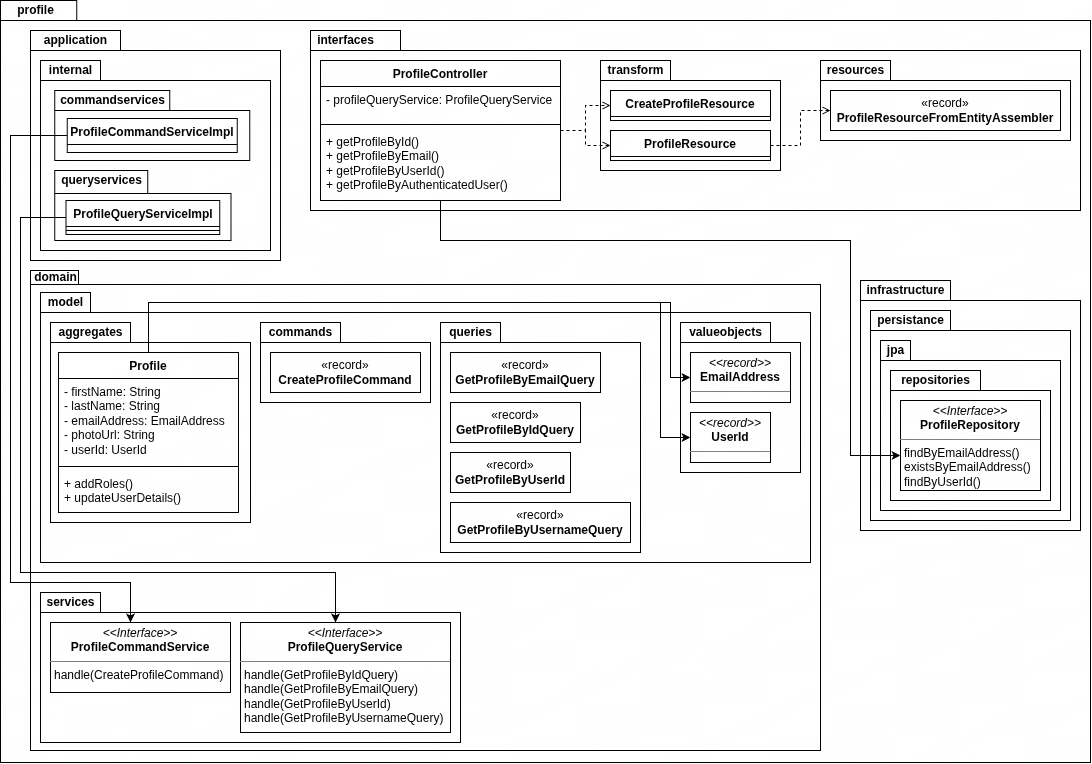

The diagram above was exported from draw.io. Its source (the exported page's mxGraphModel, read from the mxfile embedded in the PNG):
<mxGraphModel dx="2044" dy="1408" grid="1" gridSize="10" guides="1" tooltips="1" connect="1" arrows="1" fold="1" page="0" pageScale="1" pageWidth="850" pageHeight="1100" math="0" shadow="0">
  <root>
    <mxCell id="0" />
    <mxCell id="1" parent="0" />
    <mxCell id="2" parent="1" style="shape=folder;fontStyle=1;spacingTop=10;tabWidth=50;tabHeight=20;tabPosition=left;html=1;whiteSpace=wrap;movable=1;resizable=1;rotatable=1;deletable=1;editable=1;locked=0;connectable=1;" value="" vertex="1">
      <mxGeometry height="762" width="1090" x="1680" y="-142" as="geometry" />
    </mxCell>
    <mxCell id="3" parent="1" style="shape=folder;fontStyle=1;spacingTop=10;tabWidth=40;tabHeight=14;tabPosition=left;html=1;whiteSpace=wrap;" value="package" vertex="1">
      <mxGeometry height="480" width="790" x="1710" y="128" as="geometry" />
    </mxCell>
    <mxCell id="4" connectable="0" parent="1" style="group" value="" vertex="1">
      <mxGeometry height="330" width="220" x="2500" y="138" as="geometry" />
    </mxCell>
    <mxCell id="5" parent="4" style="shape=folder;fontStyle=1;spacingTop=10;tabWidth=90;tabHeight=20;tabPosition=left;html=1;whiteSpace=wrap;" value="" vertex="1">
      <mxGeometry height="250" width="220" x="40" as="geometry" />
    </mxCell>
    <mxCell id="6" connectable="0" parent="4" style="group;movable=0;resizable=0;rotatable=0;deletable=0;editable=0;locked=1;connectable=0;" value="" vertex="1">
      <mxGeometry height="290" width="200" x="10" y="30" as="geometry" />
    </mxCell>
    <mxCell id="7" parent="6" style="shape=folder;fontStyle=1;spacingTop=10;tabWidth=80;tabHeight=20;tabPosition=left;html=1;whiteSpace=wrap;" value="" vertex="1">
      <mxGeometry height="210" width="200" x="40" as="geometry" />
    </mxCell>
    <mxCell id="8" parent="6" style="text;align=center;fontStyle=1;verticalAlign=middle;spacingLeft=3;spacingRight=3;strokeColor=none;rotatable=0;points=[[0,0.5],[1,0.5]];portConstraint=eastwest;html=1;" value="persistance" vertex="1">
      <mxGeometry height="20" width="80" x="40" as="geometry" />
    </mxCell>
    <mxCell id="9" parent="6" style="shape=folder;fontStyle=1;spacingTop=10;tabWidth=30;tabHeight=20;tabPosition=left;html=1;whiteSpace=wrap;" value="" vertex="1">
      <mxGeometry height="170" width="180" x="50" y="30" as="geometry" />
    </mxCell>
    <mxCell id="10" parent="6" style="shape=folder;fontStyle=1;spacingTop=10;tabWidth=90;tabHeight=20;tabPosition=left;html=1;whiteSpace=wrap;" value="" vertex="1">
      <mxGeometry height="130" width="160" x="60" y="60" as="geometry" />
    </mxCell>
    <mxCell id="11" parent="6" style="text;align=center;fontStyle=1;verticalAlign=middle;spacingLeft=3;spacingRight=3;strokeColor=none;rotatable=0;points=[[0,0.5],[1,0.5]];portConstraint=eastwest;html=1;" value="repositories" vertex="1">
      <mxGeometry height="20" width="90" x="60" y="60" as="geometry" />
    </mxCell>
    <mxCell id="12" parent="6" style="verticalAlign=top;align=left;overflow=fill;html=1;whiteSpace=wrap;" value="&lt;p style=&quot;margin:0px;margin-top:4px;text-align:center;&quot;&gt;&lt;i&gt;&amp;lt;&amp;lt;Interface&amp;gt;&amp;gt;&lt;/i&gt;&lt;br&gt;&lt;b&gt;ProfileRepository&lt;/b&gt;&lt;/p&gt;&lt;hr size=&quot;1&quot; style=&quot;border-style:solid;&quot;&gt;&lt;p style=&quot;margin:0px;margin-left:4px;&quot;&gt;findByEmailAddress()&lt;/p&gt;&lt;p style=&quot;margin:0px;margin-left:4px;&quot;&gt;existsByEmailAddress()&lt;/p&gt;&lt;p style=&quot;margin:0px;margin-left:4px;&quot;&gt;findByUserId()&lt;/p&gt;" vertex="1">
      <mxGeometry height="90" width="140" x="70" y="90" as="geometry" />
    </mxCell>
    <mxCell id="13" parent="6" style="text;align=center;fontStyle=1;verticalAlign=middle;spacingLeft=3;spacingRight=3;strokeColor=none;rotatable=0;points=[[0,0.5],[1,0.5]];portConstraint=eastwest;html=1;" value="jpa" vertex="1">
      <mxGeometry height="20" width="30" x="50" y="30" as="geometry" />
    </mxCell>
    <mxCell id="14" parent="4" style="text;align=center;fontStyle=1;verticalAlign=middle;spacingLeft=3;spacingRight=3;strokeColor=none;rotatable=0;points=[[0,0.5],[1,0.5]];portConstraint=eastwest;html=1;" value="infrastructure" vertex="1">
      <mxGeometry height="20" width="90" x="40" as="geometry" />
    </mxCell>
    <mxCell id="15" connectable="0" parent="1" style="group" value="" vertex="1">
      <mxGeometry height="230" width="250" x="1710" y="-112" as="geometry" />
    </mxCell>
    <mxCell id="16" parent="15" style="shape=folder;fontStyle=1;spacingTop=10;tabWidth=90;tabHeight=20;tabPosition=left;html=1;whiteSpace=wrap;" value="" vertex="1">
      <mxGeometry height="230" width="250" as="geometry" />
    </mxCell>
    <mxCell id="17" parent="15" style="text;align=center;fontStyle=1;verticalAlign=middle;spacingLeft=3;spacingRight=3;strokeColor=none;rotatable=0;points=[[0,0.5],[1,0.5]];portConstraint=eastwest;html=1;" value="application" vertex="1">
      <mxGeometry height="20" width="90" as="geometry" />
    </mxCell>
    <mxCell id="18" parent="15" style="shape=folder;fontStyle=1;spacingTop=10;tabWidth=60;tabHeight=20;tabPosition=left;html=1;whiteSpace=wrap;" value="" vertex="1">
      <mxGeometry height="190" width="230" x="10" y="30" as="geometry" />
    </mxCell>
    <mxCell id="19" parent="15" style="text;align=center;fontStyle=1;verticalAlign=middle;spacingLeft=3;spacingRight=3;strokeColor=none;rotatable=0;points=[[0,0.5],[1,0.5]];portConstraint=eastwest;html=1;" value="internal" vertex="1">
      <mxGeometry height="20" width="60" x="10" y="30" as="geometry" />
    </mxCell>
    <mxCell id="20" connectable="0" parent="15" style="group" value="" vertex="1">
      <mxGeometry height="70" width="195" x="24.25" y="60" as="geometry" />
    </mxCell>
    <mxCell id="21" parent="20" style="shape=folder;fontStyle=1;spacingTop=10;tabWidth=115;tabHeight=20;tabPosition=left;html=1;whiteSpace=wrap;container=0;" value="" vertex="1">
      <mxGeometry height="70" width="195" as="geometry" />
    </mxCell>
    <mxCell id="22" parent="20" style="swimlane;fontStyle=1;align=center;verticalAlign=top;childLayout=stackLayout;horizontal=1;startSize=26;horizontalStack=0;resizeParent=1;resizeParentMax=0;resizeLast=0;collapsible=1;marginBottom=0;whiteSpace=wrap;html=1;container=0;" value="ProfileCommandServiceImpl" vertex="1">
      <mxGeometry height="34" width="170" x="12.5" y="28" as="geometry" />
    </mxCell>
    <mxCell id="23" parent="20" style="text;align=center;fontStyle=1;verticalAlign=middle;spacingLeft=3;spacingRight=3;strokeColor=none;rotatable=0;points=[[0,0.5],[1,0.5]];portConstraint=eastwest;html=1;container=0;" value="commandservices" vertex="1">
      <mxGeometry height="20" width="115" as="geometry" />
    </mxCell>
    <mxCell id="24" parent="20" style="line;strokeWidth=1;fillColor=none;align=left;verticalAlign=middle;spacingTop=-1;spacingLeft=3;spacingRight=3;rotatable=0;labelPosition=right;points=[];portConstraint=eastwest;strokeColor=inherit;" value="" vertex="1">
      <mxGeometry height="8" width="170" x="12.5" y="54" as="geometry" />
    </mxCell>
    <mxCell id="25" parent="15" style="shape=folder;fontStyle=1;spacingTop=10;tabWidth=93;tabHeight=23;tabPosition=left;html=1;whiteSpace=wrap;" value="" vertex="1">
      <mxGeometry height="70" width="176.25" x="24.25" y="140" as="geometry" />
    </mxCell>
    <mxCell id="26" parent="15" style="swimlane;fontStyle=1;align=center;verticalAlign=top;childLayout=stackLayout;horizontal=1;startSize=26;horizontalStack=0;resizeParent=1;resizeParentMax=0;resizeLast=0;collapsible=1;marginBottom=0;whiteSpace=wrap;html=1;" value="ProfileQueryServiceImpl" vertex="1">
      <mxGeometry height="34" width="153.75" x="35.5" y="170" as="geometry" />
    </mxCell>
    <mxCell id="27" parent="26" style="line;strokeWidth=1;fillColor=none;align=left;verticalAlign=middle;spacingTop=-1;spacingLeft=3;spacingRight=3;rotatable=0;labelPosition=right;points=[];portConstraint=eastwest;strokeColor=inherit;" value="" vertex="1">
      <mxGeometry height="8" width="153.75" y="26" as="geometry" />
    </mxCell>
    <mxCell id="28" parent="15" style="text;align=center;fontStyle=1;verticalAlign=middle;spacingLeft=3;spacingRight=3;strokeColor=none;rotatable=0;points=[[0,0.5],[1,0.5]];portConstraint=eastwest;html=1;" value="queryservices" vertex="1">
      <mxGeometry height="20" width="92" x="24.75" y="140" as="geometry" />
    </mxCell>
    <mxCell id="29" connectable="0" parent="1" style="group" value="" vertex="1">
      <mxGeometry height="180" width="770" x="1990" y="-112" as="geometry" />
    </mxCell>
    <mxCell id="30" parent="29" style="shape=folder;fontStyle=1;spacingTop=10;tabWidth=90;tabHeight=20;tabPosition=left;html=1;whiteSpace=wrap;" value="" vertex="1">
      <mxGeometry height="180" width="770" as="geometry" />
    </mxCell>
    <mxCell id="31" parent="29" style="text;align=center;fontStyle=1;verticalAlign=middle;spacingLeft=3;spacingRight=3;strokeColor=none;rotatable=0;points=[[0,0.5],[1,0.5]];portConstraint=eastwest;html=1;" value="interfaces" vertex="1">
      <mxGeometry height="20" width="70" as="geometry" />
    </mxCell>
    <mxCell id="32" parent="29" style="swimlane;fontStyle=1;align=center;verticalAlign=top;childLayout=stackLayout;horizontal=1;startSize=26;horizontalStack=0;resizeParent=1;resizeParentMax=0;resizeLast=0;collapsible=1;marginBottom=0;whiteSpace=wrap;html=1;" value="ProfileController" vertex="1">
      <mxGeometry height="140" width="240" x="10" y="30" as="geometry" />
    </mxCell>
    <mxCell id="33" parent="32" style="text;strokeColor=none;fillColor=none;align=left;verticalAlign=top;spacingLeft=4;spacingRight=4;overflow=hidden;rotatable=0;points=[[0,0.5],[1,0.5]];portConstraint=eastwest;whiteSpace=wrap;html=1;" value="&lt;div&gt;- profileQueryService: ProfileQueryService&lt;/div&gt;" vertex="1">
      <mxGeometry height="34" width="240" y="26" as="geometry" />
    </mxCell>
    <mxCell id="34" parent="32" style="line;strokeWidth=1;fillColor=none;align=left;verticalAlign=middle;spacingTop=-1;spacingLeft=3;spacingRight=3;rotatable=0;labelPosition=right;points=[];portConstraint=eastwest;strokeColor=inherit;" value="" vertex="1">
      <mxGeometry height="8" width="240" y="60" as="geometry" />
    </mxCell>
    <mxCell id="35" parent="32" style="text;strokeColor=none;fillColor=none;align=left;verticalAlign=top;spacingLeft=4;spacingRight=4;overflow=hidden;rotatable=0;points=[[0,0.5],[1,0.5]];portConstraint=eastwest;whiteSpace=wrap;html=1;" value="+ getProfileById()&lt;div&gt;+ getProfileByEmail()&lt;/div&gt;&lt;div&gt;+ getProfileByUserId()&lt;/div&gt;&lt;div&gt;+ getProfileByAuthenticatedUser()&lt;/div&gt;" vertex="1">
      <mxGeometry height="72" width="240" y="68" as="geometry" />
    </mxCell>
    <mxCell id="36" connectable="0" parent="29" style="group" value="" vertex="1">
      <mxGeometry height="80" width="250" x="510" y="30" as="geometry" />
    </mxCell>
    <mxCell id="37" parent="36" style="shape=folder;fontStyle=1;spacingTop=10;tabWidth=70;tabHeight=20;tabPosition=left;html=1;whiteSpace=wrap;" value="" vertex="1">
      <mxGeometry height="80" width="250" as="geometry" />
    </mxCell>
    <mxCell id="38" parent="36" style="text;align=center;fontStyle=1;verticalAlign=middle;spacingLeft=3;spacingRight=3;strokeColor=none;rotatable=0;points=[[0,0.5],[1,0.5]];portConstraint=eastwest;html=1;" value="resources" vertex="1">
      <mxGeometry height="20" width="70" as="geometry" />
    </mxCell>
    <mxCell id="39" parent="36" style="html=1;whiteSpace=wrap;" value="«record»&lt;br&gt;&lt;b&gt;ProfileResourceFromEntityAssembler&lt;/b&gt;" vertex="1">
      <mxGeometry height="40" width="230" x="10" y="30" as="geometry" />
    </mxCell>
    <mxCell id="40" connectable="0" parent="29" style="group" value="" vertex="1">
      <mxGeometry height="110" width="180" x="290" y="30" as="geometry" />
    </mxCell>
    <mxCell id="41" parent="40" style="shape=folder;fontStyle=1;spacingTop=10;tabWidth=70;tabHeight=20;tabPosition=left;html=1;whiteSpace=wrap;container=0;" value="" vertex="1">
      <mxGeometry height="110" width="180" as="geometry" />
    </mxCell>
    <mxCell id="42" parent="40" style="text;align=center;fontStyle=1;verticalAlign=middle;spacingLeft=3;spacingRight=3;strokeColor=none;rotatable=0;points=[[0,0.5],[1,0.5]];portConstraint=eastwest;html=1;container=0;" value="transform" vertex="1">
      <mxGeometry height="20" width="70" as="geometry" />
    </mxCell>
    <mxCell id="43" collapsed="1" parent="40" style="swimlane;fontStyle=1;align=center;verticalAlign=top;childLayout=stackLayout;horizontal=1;startSize=26;horizontalStack=0;resizeParent=1;resizeParentMax=0;resizeLast=0;collapsible=1;marginBottom=0;whiteSpace=wrap;html=1;container=0;" value="CreateProfileResource" vertex="1">
      <mxGeometry height="30" width="160" x="10" y="30" as="geometry">
        <mxRectangle height="34" width="160" x="1370" y="550" as="alternateBounds" />
      </mxGeometry>
    </mxCell>
    <mxCell id="44" collapsed="1" parent="40" style="swimlane;fontStyle=1;align=center;verticalAlign=top;childLayout=stackLayout;horizontal=1;startSize=26;horizontalStack=0;resizeParent=1;resizeParentMax=0;resizeLast=0;collapsible=1;marginBottom=0;whiteSpace=wrap;html=1;container=0;" value="ProfileResource" vertex="1">
      <mxGeometry height="30" width="160" x="10" y="70" as="geometry">
        <mxRectangle height="34" width="160" x="1370" y="550" as="alternateBounds" />
      </mxGeometry>
    </mxCell>
    <mxCell id="45" parent="40" style="line;strokeWidth=1;fillColor=none;align=left;verticalAlign=middle;spacingTop=-1;spacingLeft=3;spacingRight=3;rotatable=0;labelPosition=right;points=[];portConstraint=eastwest;strokeColor=inherit;" value="" vertex="1">
      <mxGeometry height="8" width="160" x="10" y="56" as="geometry" />
    </mxCell>
    <mxCell id="46" parent="40" style="line;strokeWidth=1;fillColor=none;align=left;verticalAlign=middle;spacingTop=-1;spacingLeft=3;spacingRight=3;rotatable=0;labelPosition=right;points=[];portConstraint=eastwest;strokeColor=inherit;" value="" vertex="1">
      <mxGeometry height="8" width="160" x="10" y="96" as="geometry" />
    </mxCell>
    <mxCell id="47" edge="1" parent="29" source="32" style="edgeStyle=orthogonalEdgeStyle;rounded=0;orthogonalLoop=1;jettySize=auto;html=1;dashed=1;endArrow=open;endFill=0;" target="43">
      <mxGeometry relative="1" as="geometry" />
    </mxCell>
    <mxCell id="48" edge="1" parent="29" source="32" style="edgeStyle=orthogonalEdgeStyle;rounded=0;orthogonalLoop=1;jettySize=auto;html=1;entryX=0;entryY=0.5;entryDx=0;entryDy=0;dashed=1;endArrow=open;endFill=0;" target="44">
      <mxGeometry relative="1" as="geometry" />
    </mxCell>
    <mxCell id="49" edge="1" parent="29" source="44" style="edgeStyle=orthogonalEdgeStyle;rounded=0;orthogonalLoop=1;jettySize=auto;html=1;exitX=1;exitY=0.5;exitDx=0;exitDy=0;dashed=1;endArrow=open;endFill=0;" target="39">
      <mxGeometry relative="1" as="geometry" />
    </mxCell>
    <mxCell id="50" connectable="0" parent="1" style="group" value="" vertex="1">
      <mxGeometry height="150" width="420" x="1720" y="450" as="geometry" />
    </mxCell>
    <mxCell id="51" parent="50" style="shape=folder;fontStyle=1;spacingTop=10;tabWidth=60;tabHeight=20;tabPosition=left;html=1;whiteSpace=wrap;" value="" vertex="1">
      <mxGeometry height="150" width="420" as="geometry" />
    </mxCell>
    <mxCell id="52" parent="50" style="text;align=center;fontStyle=1;verticalAlign=middle;spacingLeft=3;spacingRight=3;strokeColor=none;rotatable=0;points=[[0,0.5],[1,0.5]];portConstraint=eastwest;html=1;" value="services" vertex="1">
      <mxGeometry height="20" width="60" as="geometry" />
    </mxCell>
    <mxCell id="53" parent="50" style="verticalAlign=top;align=left;overflow=fill;html=1;whiteSpace=wrap;" value="&lt;p style=&quot;margin:0px;margin-top:4px;text-align:center;&quot;&gt;&lt;i&gt;&amp;lt;&amp;lt;Interface&amp;gt;&amp;gt;&lt;/i&gt;&lt;br&gt;&lt;b&gt;ProfileCommandService&lt;/b&gt;&lt;/p&gt;&lt;hr size=&quot;1&quot; style=&quot;border-style:solid;&quot;&gt;&lt;p style=&quot;margin:0px;margin-left:4px;&quot;&gt;handle(CreateProfileCommand)&lt;/p&gt;" vertex="1">
      <mxGeometry height="70" width="180" x="10" y="30" as="geometry" />
    </mxCell>
    <mxCell id="54" parent="50" style="verticalAlign=top;align=left;overflow=fill;html=1;whiteSpace=wrap;" value="&lt;p style=&quot;margin:0px;margin-top:4px;text-align:center;&quot;&gt;&lt;i&gt;&amp;lt;&amp;lt;Interface&amp;gt;&amp;gt;&lt;/i&gt;&lt;br&gt;&lt;b&gt;ProfileQueryService&lt;/b&gt;&lt;/p&gt;&lt;hr size=&quot;1&quot; style=&quot;border-style:solid;&quot;&gt;&lt;p style=&quot;margin:0px;margin-left:4px;&quot;&gt;handle(GetProfileByIdQuery)&lt;/p&gt;&lt;p style=&quot;margin:0px;margin-left:4px;&quot;&gt;handle(GetProfileByEmailQuery)&lt;/p&gt;&lt;p style=&quot;margin:0px;margin-left:4px;&quot;&gt;handle(GetProfileByUserId)&lt;/p&gt;&lt;p style=&quot;margin:0px;margin-left:4px;&quot;&gt;handle(GetProfileByUsernameQuery)&lt;/p&gt;" vertex="1">
      <mxGeometry height="110" width="210" x="200" y="30" as="geometry" />
    </mxCell>
    <mxCell id="55" edge="1" parent="1" source="26" style="edgeStyle=orthogonalEdgeStyle;rounded=0;orthogonalLoop=1;jettySize=auto;html=1;exitX=0;exitY=0.5;exitDx=0;exitDy=0;" target="54">
      <mxGeometry relative="1" as="geometry">
        <Array as="points">
          <mxPoint x="1700" y="75" />
          <mxPoint x="1700" y="430" />
          <mxPoint x="2015" y="430" />
        </Array>
      </mxGeometry>
    </mxCell>
    <mxCell id="56" edge="1" parent="1" source="22" style="edgeStyle=orthogonalEdgeStyle;rounded=0;orthogonalLoop=1;jettySize=auto;html=1;exitX=0;exitY=0.5;exitDx=0;exitDy=0;" target="53">
      <mxGeometry relative="1" as="geometry">
        <Array as="points">
          <mxPoint x="1690" y="-7" />
          <mxPoint x="1690" y="440" />
          <mxPoint x="1810" y="440" />
        </Array>
      </mxGeometry>
    </mxCell>
    <mxCell id="57" parent="1" style="shape=folder;fontStyle=1;spacingTop=10;tabWidth=50;tabHeight=20;tabPosition=left;html=1;whiteSpace=wrap;" value="" vertex="1">
      <mxGeometry height="270" width="770" x="1720" y="150" as="geometry" />
    </mxCell>
    <mxCell id="58" parent="1" style="text;align=center;fontStyle=1;verticalAlign=middle;spacingLeft=3;spacingRight=3;strokeColor=none;rotatable=0;points=[[0,0.5],[1,0.5]];portConstraint=eastwest;html=1;" value="model" vertex="1">
      <mxGeometry height="20" width="50" x="1720" y="150" as="geometry" />
    </mxCell>
    <mxCell id="59" connectable="0" parent="1" style="group" value="" vertex="1">
      <mxGeometry height="200" width="200" x="1730" y="180" as="geometry" />
    </mxCell>
    <mxCell id="60" parent="59" style="shape=folder;fontStyle=1;spacingTop=10;tabWidth=80;tabHeight=20;tabPosition=left;html=1;whiteSpace=wrap;" value="" vertex="1">
      <mxGeometry height="200" width="200" as="geometry" />
    </mxCell>
    <mxCell id="61" parent="59" style="text;align=center;fontStyle=1;verticalAlign=middle;spacingLeft=3;spacingRight=3;strokeColor=none;rotatable=0;points=[[0,0.5],[1,0.5]];portConstraint=eastwest;html=1;" value="aggregates" vertex="1">
      <mxGeometry height="20" width="80" as="geometry" />
    </mxCell>
    <mxCell id="62" parent="59" style="swimlane;fontStyle=1;align=center;verticalAlign=top;childLayout=stackLayout;horizontal=1;startSize=26;horizontalStack=0;resizeParent=1;resizeParentMax=0;resizeLast=0;collapsible=1;marginBottom=0;whiteSpace=wrap;html=1;" value="Profile" vertex="1">
      <mxGeometry height="160" width="180" x="8" y="30" as="geometry" />
    </mxCell>
    <mxCell id="63" parent="62" style="text;strokeColor=none;fillColor=none;align=left;verticalAlign=top;spacingLeft=4;spacingRight=4;overflow=hidden;rotatable=0;points=[[0,0.5],[1,0.5]];portConstraint=eastwest;whiteSpace=wrap;html=1;" value="- firstName: String&lt;div&gt;- lastName: String&lt;/div&gt;&lt;div&gt;- emailAddress: EmailAddress&lt;/div&gt;&lt;div&gt;- photoUrl: String&lt;/div&gt;&lt;div&gt;- userId: UserId&lt;/div&gt;" vertex="1">
      <mxGeometry height="84" width="180" y="26" as="geometry" />
    </mxCell>
    <mxCell id="64" parent="62" style="line;strokeWidth=1;fillColor=none;align=left;verticalAlign=middle;spacingTop=-1;spacingLeft=3;spacingRight=3;rotatable=0;labelPosition=right;points=[];portConstraint=eastwest;strokeColor=inherit;" value="" vertex="1">
      <mxGeometry height="8" width="180" y="110" as="geometry" />
    </mxCell>
    <mxCell id="65" parent="62" style="text;strokeColor=none;fillColor=none;align=left;verticalAlign=top;spacingLeft=4;spacingRight=4;overflow=hidden;rotatable=0;points=[[0,0.5],[1,0.5]];portConstraint=eastwest;whiteSpace=wrap;html=1;" value="+ addRoles()&lt;div&gt;+ updateUserDetails()&lt;/div&gt;" vertex="1">
      <mxGeometry height="42" width="180" y="118" as="geometry" />
    </mxCell>
    <mxCell id="66" connectable="0" parent="1" style="group" value="" vertex="1">
      <mxGeometry height="230" width="200" x="2120" y="180" as="geometry" />
    </mxCell>
    <mxCell id="67" parent="66" style="shape=folder;fontStyle=1;spacingTop=10;tabWidth=60;tabHeight=20;tabPosition=left;html=1;whiteSpace=wrap;" value="" vertex="1">
      <mxGeometry height="230" width="200" as="geometry" />
    </mxCell>
    <mxCell id="68" parent="66" style="text;align=center;fontStyle=1;verticalAlign=middle;spacingLeft=3;spacingRight=3;strokeColor=none;rotatable=0;points=[[0,0.5],[1,0.5]];portConstraint=eastwest;html=1;" value="queries" vertex="1">
      <mxGeometry height="20" width="60" as="geometry" />
    </mxCell>
    <mxCell id="69" parent="66" style="html=1;whiteSpace=wrap;" value="«record»&lt;br&gt;&lt;b&gt;GetProfileByEmailQuery&lt;/b&gt;" vertex="1">
      <mxGeometry height="40" width="150" x="10" y="30" as="geometry" />
    </mxCell>
    <mxCell id="70" parent="66" style="html=1;whiteSpace=wrap;" value="«record»&lt;br&gt;&lt;b&gt;GetProfileByIdQuery&lt;/b&gt;" vertex="1">
      <mxGeometry height="40" width="130" x="10" y="80" as="geometry" />
    </mxCell>
    <mxCell id="71" parent="66" style="html=1;whiteSpace=wrap;" value="«record»&lt;br&gt;&lt;b&gt;GetProfileByUserId&lt;/b&gt;" vertex="1">
      <mxGeometry height="40" width="120" x="10" y="130" as="geometry" />
    </mxCell>
    <mxCell id="72" parent="66" style="html=1;whiteSpace=wrap;" value="«record»&lt;br&gt;&lt;b&gt;GetProfileByUsernameQuery&lt;/b&gt;" vertex="1">
      <mxGeometry height="40" width="180" x="10" y="180" as="geometry" />
    </mxCell>
    <mxCell id="73" connectable="0" parent="1" style="group" value="" vertex="1">
      <mxGeometry height="80" width="170" x="1940" y="180" as="geometry" />
    </mxCell>
    <mxCell id="74" parent="73" style="shape=folder;fontStyle=1;spacingTop=10;tabWidth=80;tabHeight=20;tabPosition=left;html=1;whiteSpace=wrap;" value="" vertex="1">
      <mxGeometry height="80" width="170" as="geometry" />
    </mxCell>
    <mxCell id="75" parent="73" style="text;align=center;fontStyle=1;verticalAlign=middle;spacingLeft=3;spacingRight=3;strokeColor=none;rotatable=0;points=[[0,0.5],[1,0.5]];portConstraint=eastwest;html=1;" value="commands" vertex="1">
      <mxGeometry height="20" width="80" as="geometry" />
    </mxCell>
    <mxCell id="76" parent="73" style="html=1;whiteSpace=wrap;" value="«record»&lt;br&gt;&lt;b&gt;CreateProfileCommand&lt;/b&gt;" vertex="1">
      <mxGeometry height="40" width="150" x="10" y="30" as="geometry" />
    </mxCell>
    <mxCell id="77" connectable="0" parent="1" style="group" value="" vertex="1">
      <mxGeometry height="150" width="120" x="2360" y="180" as="geometry" />
    </mxCell>
    <mxCell id="78" parent="77" style="shape=folder;fontStyle=1;spacingTop=10;tabWidth=90;tabHeight=20;tabPosition=left;html=1;whiteSpace=wrap;" value="" vertex="1">
      <mxGeometry height="150" width="120" as="geometry" />
    </mxCell>
    <mxCell id="79" parent="77" style="text;align=center;fontStyle=1;verticalAlign=middle;spacingLeft=3;spacingRight=3;strokeColor=none;rotatable=0;points=[[0,0.5],[1,0.5]];portConstraint=eastwest;html=1;" value="valueobjects" vertex="1">
      <mxGeometry height="20" width="90" as="geometry" />
    </mxCell>
    <mxCell id="80" parent="77" style="verticalAlign=top;align=left;overflow=fill;html=1;whiteSpace=wrap;" value="&lt;p style=&quot;margin:0px;margin-top:4px;text-align:center;&quot;&gt;&lt;i&gt;&amp;lt;&amp;lt;record&amp;gt;&amp;gt;&lt;/i&gt;&lt;br&gt;&lt;b&gt;EmailAddress&lt;/b&gt;&lt;/p&gt;&lt;hr size=&quot;1&quot; style=&quot;border-style:solid;&quot;&gt;&lt;p style=&quot;margin:0px;margin-left:4px;&quot;&gt;&lt;br&gt;&lt;/p&gt;" vertex="1">
      <mxGeometry height="50" width="100" x="10" y="30" as="geometry" />
    </mxCell>
    <mxCell id="81" parent="77" style="verticalAlign=top;align=left;overflow=fill;html=1;whiteSpace=wrap;" value="&lt;p style=&quot;margin:0px;margin-top:4px;text-align:center;&quot;&gt;&lt;i&gt;&amp;lt;&amp;lt;record&amp;gt;&amp;gt;&lt;/i&gt;&lt;br&gt;&lt;b&gt;UserId&lt;/b&gt;&lt;/p&gt;&lt;hr size=&quot;1&quot; style=&quot;border-style:solid;&quot;&gt;&lt;p style=&quot;margin:0px;margin-left:4px;&quot;&gt;&lt;br&gt;&lt;/p&gt;" vertex="1">
      <mxGeometry height="50" width="80" x="10" y="90" as="geometry" />
    </mxCell>
    <mxCell id="82" edge="1" parent="1" source="62" style="edgeStyle=orthogonalEdgeStyle;rounded=0;orthogonalLoop=1;jettySize=auto;html=1;exitX=0.5;exitY=0;exitDx=0;exitDy=0;entryX=0;entryY=0.5;entryDx=0;entryDy=0;" target="80">
      <mxGeometry relative="1" as="geometry">
        <Array as="points">
          <mxPoint x="1828" y="160" />
          <mxPoint x="2350" y="160" />
          <mxPoint x="2350" y="235" />
        </Array>
      </mxGeometry>
    </mxCell>
    <mxCell id="83" edge="1" parent="1" source="62" style="edgeStyle=orthogonalEdgeStyle;rounded=0;orthogonalLoop=1;jettySize=auto;html=1;exitX=0.5;exitY=0;exitDx=0;exitDy=0;" target="81">
      <mxGeometry relative="1" as="geometry">
        <Array as="points">
          <mxPoint x="1828" y="160" />
          <mxPoint x="2340" y="160" />
          <mxPoint x="2340" y="295" />
        </Array>
      </mxGeometry>
    </mxCell>
    <mxCell id="84" edge="1" parent="1" source="32" style="edgeStyle=orthogonalEdgeStyle;rounded=0;orthogonalLoop=1;jettySize=auto;html=1;" target="12">
      <mxGeometry relative="1" as="geometry">
        <Array as="points">
          <mxPoint x="2120" y="98" />
          <mxPoint x="2530" y="98" />
          <mxPoint x="2530" y="313" />
        </Array>
      </mxGeometry>
    </mxCell>
    <mxCell id="85" parent="1" style="text;align=center;fontStyle=1;verticalAlign=middle;spacingLeft=3;spacingRight=3;strokeColor=none;rotatable=0;points=[[0,0.5],[1,0.5]];portConstraint=eastwest;html=1;" value="profile" vertex="1">
      <mxGeometry height="20" width="50" x="1690" y="-142" as="geometry" />
    </mxCell>
    <mxCell id="86" parent="1" style="text;align=center;fontStyle=1;verticalAlign=middle;spacingLeft=3;spacingRight=3;strokeColor=none;rotatable=0;points=[[0,0.5],[1,0.5]];portConstraint=eastwest;html=1;" value="domain" vertex="1">
      <mxGeometry height="10" width="50" x="1710" y="130" as="geometry" />
    </mxCell>
  </root>
</mxGraphModel>